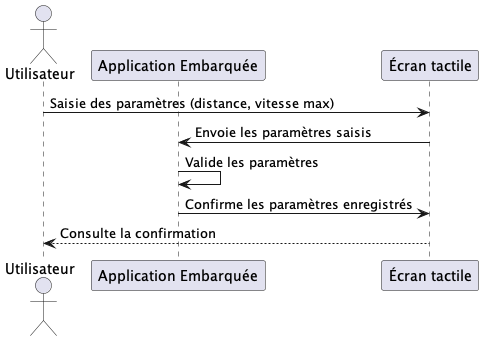

The diagram above was rendered by PlantUML. Its source (embedded in the PNG):
@startuml trotinnetteParamètres
actor Utilisateur
participant "Application Embarquée" as App
participant "Écran tactile" as Ecran

Utilisateur -> Ecran : Saisie des paramètres (distance, vitesse max)
Ecran -> App : Envoie les paramètres saisis
App -> App : Valide les paramètres
App -> Ecran : Confirme les paramètres enregistrés
Utilisateur <-- Ecran : Consulte la confirmation
@enduml